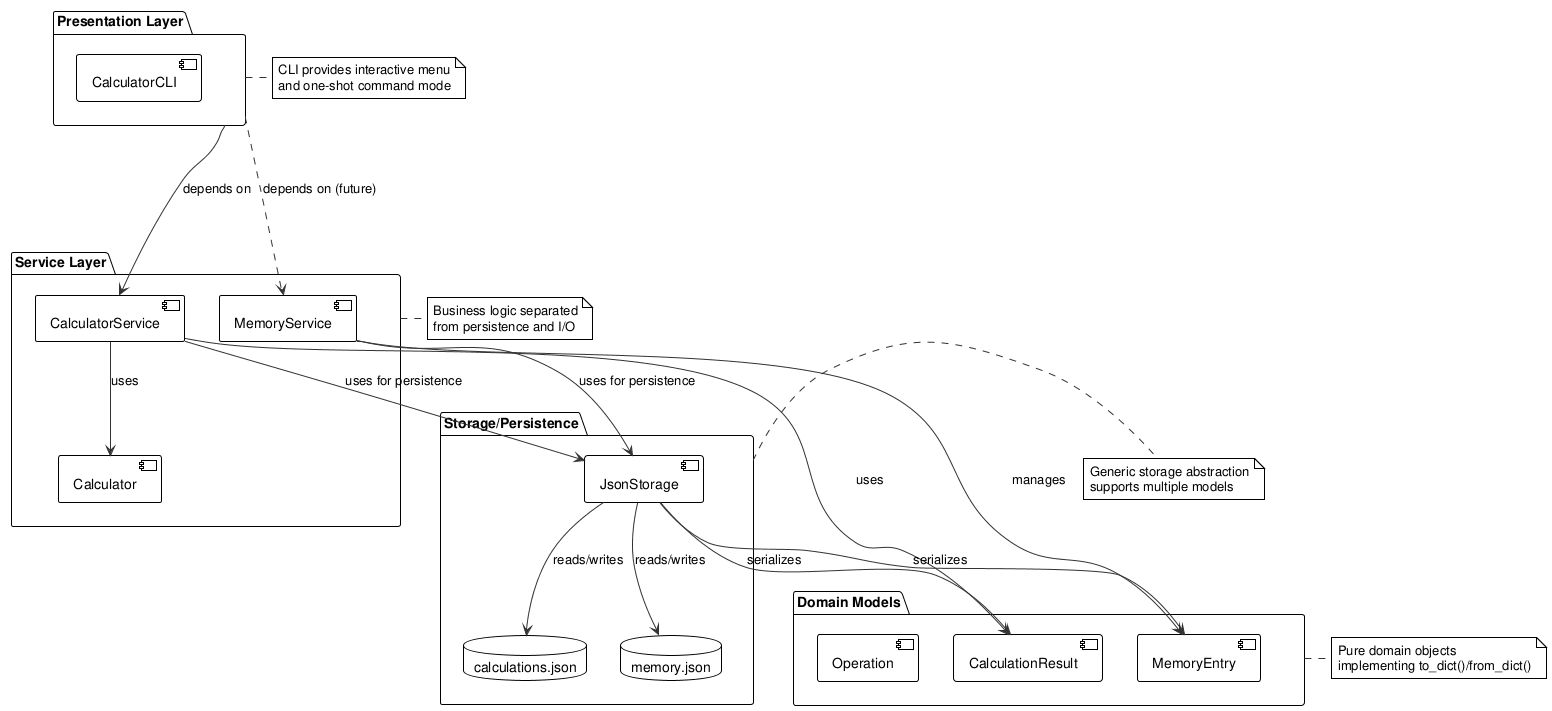

The diagram above was rendered by PlantUML. Its source (embedded in the PNG):
@startuml
!theme plain
skinparam boxBackgroundColor #FAFAFA
skinparam boxBorderColor #333333
skinparam arrowColor #333333
skinparam fontName Courier

package "Presentation Layer" as Presentation {
  component "CalculatorCLI"
}

package "Service Layer" as Services {
  component "CalculatorService"
  component "MemoryService"
  component "Calculator"
}

package "Domain Models" as Models {
  component "Operation"
  component "CalculationResult"
  component "MemoryEntry"
}

package "Storage/Persistence" as Persistence {
  component "JsonStorage"
  database "calculations.json"
  database "memory.json"
}

' Dependencies
Presentation --> CalculatorService: depends on
Presentation -.-> MemoryService: depends on (future)

CalculatorService --> Calculator: uses
CalculatorService --> CalculationResult: uses
CalculatorService --> JsonStorage: uses for persistence

MemoryService --> MemoryEntry: manages
MemoryService --> JsonStorage: uses for persistence

JsonStorage --> CalculationResult: serializes
JsonStorage --> MemoryEntry: serializes
JsonStorage --> calculations.json: reads/writes
JsonStorage --> memory.json: reads/writes

note right of Presentation
  CLI provides interactive menu
  and one-shot command mode
end note

note right of Services
  Business logic separated
  from persistence and I/O
end note

note right of Models
  Pure domain objects
  implementing to_dict()/from_dict()
end note

note right of Persistence
  Generic storage abstraction
  supports multiple models
end note

@enduml